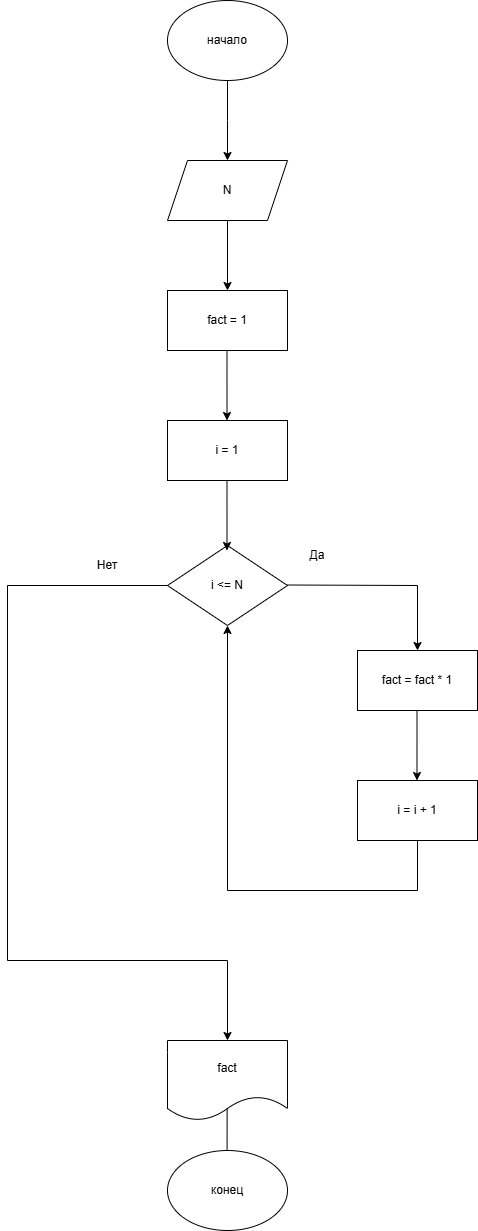

The diagram above was exported from draw.io. Its source (the exported page's mxGraphModel, read from the mxfile embedded in the PNG):
<mxGraphModel dx="1030" dy="640" grid="1" gridSize="10" guides="1" tooltips="1" connect="1" arrows="1" fold="1" page="1" pageScale="1" pageWidth="827" pageHeight="1169" math="0" shadow="0">
  <root>
    <mxCell id="0" />
    <mxCell id="1" parent="0" />
    <mxCell id="xyrPik-dP4jhUIybk51y-1" parent="1" style="ellipse;whiteSpace=wrap;html=1;" value="начало" vertex="1">
      <mxGeometry height="80" width="120" x="360" y="40" as="geometry" />
    </mxCell>
    <mxCell id="xyrPik-dP4jhUIybk51y-2" edge="1" parent="1" source="xyrPik-dP4jhUIybk51y-1" style="endArrow=classic;html=1;rounded=0;exitX=0.5;exitY=1;exitDx=0;exitDy=0;" value="">
      <mxGeometry height="50" relative="1" width="50" as="geometry">
        <Array as="points">
          <mxPoint x="420" y="160" />
        </Array>
        <mxPoint x="400" y="110" as="sourcePoint" />
        <mxPoint x="420" y="200" as="targetPoint" />
      </mxGeometry>
    </mxCell>
    <mxCell id="xyrPik-dP4jhUIybk51y-3" parent="1" style="shape=parallelogram;perimeter=parallelogramPerimeter;whiteSpace=wrap;html=1;fixedSize=1;" value="N" vertex="1">
      <mxGeometry height="60" width="120" x="360" y="200" as="geometry" />
    </mxCell>
    <mxCell id="xyrPik-dP4jhUIybk51y-4" edge="1" parent="1" source="xyrPik-dP4jhUIybk51y-3" style="endArrow=classic;html=1;rounded=0;exitX=0.5;exitY=1;exitDx=0;exitDy=0;" value="">
      <mxGeometry height="50" relative="1" width="50" as="geometry">
        <mxPoint x="420" y="270" as="sourcePoint" />
        <mxPoint x="420" y="330" as="targetPoint" />
      </mxGeometry>
    </mxCell>
    <mxCell id="sOHmi1VoYaIR9PSfRvtQ-2" parent="1" style="rounded=0;whiteSpace=wrap;html=1;" value="fact = 1" vertex="1">
      <mxGeometry height="60" width="120" x="360" y="330" as="geometry" />
    </mxCell>
    <mxCell id="sOHmi1VoYaIR9PSfRvtQ-3" edge="1" parent="1" style="endArrow=classic;html=1;rounded=0;exitX=0.5;exitY=1;exitDx=0;exitDy=0;" value="">
      <mxGeometry height="50" relative="1" width="50" as="geometry">
        <mxPoint x="419.5" y="390" as="sourcePoint" />
        <mxPoint x="419.5" y="460" as="targetPoint" />
      </mxGeometry>
    </mxCell>
    <mxCell id="sOHmi1VoYaIR9PSfRvtQ-4" parent="1" style="rounded=0;whiteSpace=wrap;html=1;" value="i = 1" vertex="1">
      <mxGeometry height="60" width="120" x="360" y="460" as="geometry" />
    </mxCell>
    <mxCell id="sOHmi1VoYaIR9PSfRvtQ-5" parent="1" style="rhombus;whiteSpace=wrap;html=1;" value="i &amp;lt;= N" vertex="1">
      <mxGeometry height="80" width="120" x="360" y="585" as="geometry" />
    </mxCell>
    <mxCell id="sOHmi1VoYaIR9PSfRvtQ-6" edge="1" parent="1" style="endArrow=classic;html=1;rounded=0;exitX=0.5;exitY=1;exitDx=0;exitDy=0;" value="">
      <mxGeometry height="50" relative="1" width="50" as="geometry">
        <mxPoint x="419.5" y="520" as="sourcePoint" />
        <mxPoint x="419.5" y="590" as="targetPoint" />
      </mxGeometry>
    </mxCell>
    <mxCell id="sOHmi1VoYaIR9PSfRvtQ-7" edge="1" parent="1" style="endArrow=classic;html=1;rounded=0;endFill=1;" value="">
      <mxGeometry height="50" relative="1" width="50" as="geometry">
        <Array as="points">
          <mxPoint x="610" y="625" />
        </Array>
        <mxPoint x="480" y="624.5" as="sourcePoint" />
        <mxPoint x="610" y="690" as="targetPoint" />
      </mxGeometry>
    </mxCell>
    <mxCell id="sOHmi1VoYaIR9PSfRvtQ-8" edge="1" parent="1" style="endArrow=none;html=1;rounded=0;entryX=0;entryY=0.5;entryDx=0;entryDy=0;" target="sOHmi1VoYaIR9PSfRvtQ-5" value="">
      <mxGeometry height="50" relative="1" width="50" as="geometry">
        <Array as="points">
          <mxPoint x="200" y="625" />
        </Array>
        <mxPoint x="200" y="1000" as="sourcePoint" />
        <mxPoint x="440" y="610" as="targetPoint" />
      </mxGeometry>
    </mxCell>
    <mxCell id="sOHmi1VoYaIR9PSfRvtQ-9" parent="1" style="text;html=1;whiteSpace=wrap;strokeColor=none;fillColor=none;align=center;verticalAlign=middle;rounded=0;" value="Нет" vertex="1">
      <mxGeometry height="30" width="60" x="270" y="590" as="geometry" />
    </mxCell>
    <mxCell id="sOHmi1VoYaIR9PSfRvtQ-10" parent="1" style="text;html=1;whiteSpace=wrap;strokeColor=none;fillColor=none;align=center;verticalAlign=middle;rounded=0;" value="Да" vertex="1">
      <mxGeometry height="30" width="60" x="480" y="580" as="geometry" />
    </mxCell>
    <mxCell id="sOHmi1VoYaIR9PSfRvtQ-12" parent="1" style="rounded=0;whiteSpace=wrap;html=1;" value="fact = fact * 1" vertex="1">
      <mxGeometry height="60" width="120" x="550" y="690" as="geometry" />
    </mxCell>
    <mxCell id="sOHmi1VoYaIR9PSfRvtQ-14" edge="1" parent="1" style="endArrow=classic;html=1;rounded=0;exitX=0.5;exitY=1;exitDx=0;exitDy=0;" value="">
      <mxGeometry height="50" relative="1" width="50" as="geometry">
        <mxPoint x="609.5" y="750" as="sourcePoint" />
        <mxPoint x="609.5" y="820" as="targetPoint" />
      </mxGeometry>
    </mxCell>
    <mxCell id="sOHmi1VoYaIR9PSfRvtQ-15" parent="1" style="rounded=0;whiteSpace=wrap;html=1;" value="i = i + 1" vertex="1">
      <mxGeometry height="60" width="120" x="550" y="820" as="geometry" />
    </mxCell>
    <mxCell id="sOHmi1VoYaIR9PSfRvtQ-16" edge="1" parent="1" style="endArrow=none;html=1;rounded=0;entryX=0.5;entryY=1;entryDx=0;entryDy=0;" target="sOHmi1VoYaIR9PSfRvtQ-15" value="">
      <mxGeometry height="50" relative="1" width="50" as="geometry">
        <Array as="points">
          <mxPoint x="610" y="930" />
        </Array>
        <mxPoint x="420" y="930" as="sourcePoint" />
        <mxPoint x="440" y="710" as="targetPoint" />
      </mxGeometry>
    </mxCell>
    <mxCell id="sOHmi1VoYaIR9PSfRvtQ-17" edge="1" parent="1" style="endArrow=classic;html=1;rounded=0;entryX=0.5;entryY=1;entryDx=0;entryDy=0;endFill=1;" target="sOHmi1VoYaIR9PSfRvtQ-5" value="">
      <mxGeometry height="50" relative="1" width="50" as="geometry">
        <mxPoint x="420" y="930" as="sourcePoint" />
        <mxPoint x="440" y="710" as="targetPoint" />
      </mxGeometry>
    </mxCell>
    <mxCell id="sOHmi1VoYaIR9PSfRvtQ-19" edge="1" parent="1" style="endArrow=classic;html=1;rounded=0;" value="">
      <mxGeometry height="50" relative="1" width="50" as="geometry">
        <Array as="points">
          <mxPoint x="420" y="1000" />
        </Array>
        <mxPoint x="200" y="1000" as="sourcePoint" />
        <mxPoint x="420" y="1080" as="targetPoint" />
      </mxGeometry>
    </mxCell>
    <mxCell id="sOHmi1VoYaIR9PSfRvtQ-20" parent="1" style="shape=document;whiteSpace=wrap;html=1;boundedLbl=1;" value="fact" vertex="1">
      <mxGeometry height="80" width="120" x="360" y="1080" as="geometry" />
    </mxCell>
    <mxCell id="sOHmi1VoYaIR9PSfRvtQ-21" edge="1" parent="1" source="sOHmi1VoYaIR9PSfRvtQ-20" style="endArrow=classic;html=1;rounded=0;exitX=0.497;exitY=0.845;exitDx=0;exitDy=0;exitPerimeter=0;" value="">
      <mxGeometry height="50" relative="1" width="50" as="geometry">
        <mxPoint x="419.5" y="1160" as="sourcePoint" />
        <mxPoint x="419.5" y="1230" as="targetPoint" />
      </mxGeometry>
    </mxCell>
    <mxCell id="sOHmi1VoYaIR9PSfRvtQ-22" parent="1" style="ellipse;whiteSpace=wrap;html=1;" value="конец" vertex="1">
      <mxGeometry height="80" width="120" x="360" y="1190" as="geometry" />
    </mxCell>
  </root>
</mxGraphModel>